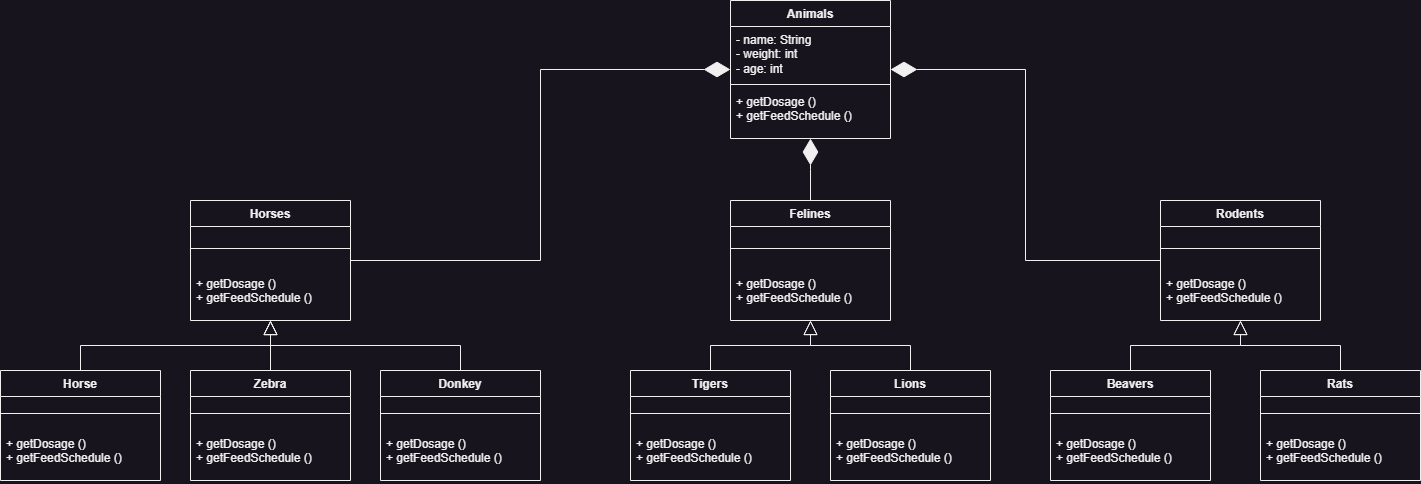

The diagram above was exported from draw.io. Its source (the exported page's mxGraphModel, read from the mxfile embedded in the PNG):
<mxGraphModel dx="2284" dy="707" grid="1" gridSize="10" guides="1" tooltips="1" connect="1" arrows="1" fold="1" page="1" pageScale="1" pageWidth="850" pageHeight="1100" math="0" shadow="0">
  <root>
    <mxCell id="0" />
    <mxCell id="1" parent="0" />
    <mxCell id="s_qFZrvxtznIn2j6Y7a2-1" value="Animals" style="swimlane;fontStyle=1;align=center;verticalAlign=top;childLayout=stackLayout;horizontal=1;startSize=26;horizontalStack=0;resizeParent=1;resizeParentMax=0;resizeLast=0;collapsible=1;marginBottom=0;whiteSpace=wrap;html=1;" vertex="1" parent="1">
      <mxGeometry x="450" y="30" width="160" height="138" as="geometry" />
    </mxCell>
    <mxCell id="s_qFZrvxtznIn2j6Y7a2-2" value="- name: String&lt;br&gt;- weight: int&lt;br&gt;- age: int" style="text;strokeColor=none;fillColor=none;align=left;verticalAlign=top;spacingLeft=4;spacingRight=4;overflow=hidden;rotatable=0;points=[[0,0.5],[1,0.5]];portConstraint=eastwest;whiteSpace=wrap;html=1;" vertex="1" parent="s_qFZrvxtznIn2j6Y7a2-1">
      <mxGeometry y="26" width="160" height="54" as="geometry" />
    </mxCell>
    <mxCell id="s_qFZrvxtznIn2j6Y7a2-3" value="" style="line;strokeWidth=1;fillColor=none;align=left;verticalAlign=middle;spacingTop=-1;spacingLeft=3;spacingRight=3;rotatable=0;labelPosition=right;points=[];portConstraint=eastwest;strokeColor=inherit;" vertex="1" parent="s_qFZrvxtznIn2j6Y7a2-1">
      <mxGeometry y="80" width="160" height="8" as="geometry" />
    </mxCell>
    <mxCell id="s_qFZrvxtznIn2j6Y7a2-4" value="+&amp;nbsp;getDosage&amp;nbsp;()&lt;br&gt;+&amp;nbsp;getFeedSchedule&amp;nbsp;()" style="text;strokeColor=none;fillColor=none;align=left;verticalAlign=top;spacingLeft=4;spacingRight=4;overflow=hidden;rotatable=0;points=[[0,0.5],[1,0.5]];portConstraint=eastwest;whiteSpace=wrap;html=1;" vertex="1" parent="s_qFZrvxtznIn2j6Y7a2-1">
      <mxGeometry y="88" width="160" height="50" as="geometry" />
    </mxCell>
    <mxCell id="s_qFZrvxtznIn2j6Y7a2-5" value="Horses" style="swimlane;fontStyle=1;align=center;verticalAlign=top;childLayout=stackLayout;horizontal=1;startSize=26;horizontalStack=0;resizeParent=1;resizeParentMax=0;resizeLast=0;collapsible=1;marginBottom=0;whiteSpace=wrap;html=1;" vertex="1" parent="1">
      <mxGeometry x="-90" y="230" width="160" height="120" as="geometry" />
    </mxCell>
    <mxCell id="s_qFZrvxtznIn2j6Y7a2-7" value="" style="line;strokeWidth=1;fillColor=none;align=left;verticalAlign=middle;spacingTop=-1;spacingLeft=3;spacingRight=3;rotatable=0;labelPosition=right;points=[];portConstraint=eastwest;strokeColor=inherit;" vertex="1" parent="s_qFZrvxtznIn2j6Y7a2-5">
      <mxGeometry y="26" width="160" height="44" as="geometry" />
    </mxCell>
    <mxCell id="s_qFZrvxtznIn2j6Y7a2-8" value="+&amp;nbsp;getDosage&amp;nbsp;()&lt;br&gt;+&amp;nbsp;getFeedSchedule&amp;nbsp;()" style="text;strokeColor=none;fillColor=none;align=left;verticalAlign=top;spacingLeft=4;spacingRight=4;overflow=hidden;rotatable=0;points=[[0,0.5],[1,0.5]];portConstraint=eastwest;whiteSpace=wrap;html=1;" vertex="1" parent="s_qFZrvxtznIn2j6Y7a2-5">
      <mxGeometry y="70" width="160" height="50" as="geometry" />
    </mxCell>
    <mxCell id="s_qFZrvxtznIn2j6Y7a2-9" value="Felines" style="swimlane;fontStyle=1;align=center;verticalAlign=top;childLayout=stackLayout;horizontal=1;startSize=26;horizontalStack=0;resizeParent=1;resizeParentMax=0;resizeLast=0;collapsible=1;marginBottom=0;whiteSpace=wrap;html=1;" vertex="1" parent="1">
      <mxGeometry x="450" y="230" width="160" height="120" as="geometry" />
    </mxCell>
    <mxCell id="s_qFZrvxtznIn2j6Y7a2-11" value="" style="line;strokeWidth=1;fillColor=none;align=left;verticalAlign=middle;spacingTop=-1;spacingLeft=3;spacingRight=3;rotatable=0;labelPosition=right;points=[];portConstraint=eastwest;strokeColor=inherit;" vertex="1" parent="s_qFZrvxtznIn2j6Y7a2-9">
      <mxGeometry y="26" width="160" height="44" as="geometry" />
    </mxCell>
    <mxCell id="s_qFZrvxtznIn2j6Y7a2-12" value="+&amp;nbsp;getDosage&amp;nbsp;()&lt;br&gt;+&amp;nbsp;getFeedSchedule&amp;nbsp;()" style="text;strokeColor=none;fillColor=none;align=left;verticalAlign=top;spacingLeft=4;spacingRight=4;overflow=hidden;rotatable=0;points=[[0,0.5],[1,0.5]];portConstraint=eastwest;whiteSpace=wrap;html=1;" vertex="1" parent="s_qFZrvxtznIn2j6Y7a2-9">
      <mxGeometry y="70" width="160" height="50" as="geometry" />
    </mxCell>
    <mxCell id="s_qFZrvxtznIn2j6Y7a2-13" value="Rodents" style="swimlane;fontStyle=1;align=center;verticalAlign=top;childLayout=stackLayout;horizontal=1;startSize=26;horizontalStack=0;resizeParent=1;resizeParentMax=0;resizeLast=0;collapsible=1;marginBottom=0;whiteSpace=wrap;html=1;" vertex="1" parent="1">
      <mxGeometry x="880" y="230" width="160" height="120" as="geometry" />
    </mxCell>
    <mxCell id="s_qFZrvxtznIn2j6Y7a2-15" value="" style="line;strokeWidth=1;fillColor=none;align=left;verticalAlign=middle;spacingTop=-1;spacingLeft=3;spacingRight=3;rotatable=0;labelPosition=right;points=[];portConstraint=eastwest;strokeColor=inherit;" vertex="1" parent="s_qFZrvxtznIn2j6Y7a2-13">
      <mxGeometry y="26" width="160" height="44" as="geometry" />
    </mxCell>
    <mxCell id="s_qFZrvxtznIn2j6Y7a2-16" value="+&amp;nbsp;getDosage&amp;nbsp;()&lt;br&gt;+&amp;nbsp;getFeedSchedule&amp;nbsp;()" style="text;strokeColor=none;fillColor=none;align=left;verticalAlign=top;spacingLeft=4;spacingRight=4;overflow=hidden;rotatable=0;points=[[0,0.5],[1,0.5]];portConstraint=eastwest;whiteSpace=wrap;html=1;" vertex="1" parent="s_qFZrvxtznIn2j6Y7a2-13">
      <mxGeometry y="70" width="160" height="50" as="geometry" />
    </mxCell>
    <mxCell id="s_qFZrvxtznIn2j6Y7a2-17" value="Horse" style="swimlane;fontStyle=1;align=center;verticalAlign=top;childLayout=stackLayout;horizontal=1;startSize=26;horizontalStack=0;resizeParent=1;resizeParentMax=0;resizeLast=0;collapsible=1;marginBottom=0;whiteSpace=wrap;html=1;" vertex="1" parent="1">
      <mxGeometry x="-280" y="400" width="160" height="110" as="geometry" />
    </mxCell>
    <mxCell id="s_qFZrvxtznIn2j6Y7a2-19" value="" style="line;strokeWidth=1;fillColor=none;align=left;verticalAlign=middle;spacingTop=-1;spacingLeft=3;spacingRight=3;rotatable=0;labelPosition=right;points=[];portConstraint=eastwest;strokeColor=inherit;" vertex="1" parent="s_qFZrvxtznIn2j6Y7a2-17">
      <mxGeometry y="26" width="160" height="34" as="geometry" />
    </mxCell>
    <mxCell id="s_qFZrvxtznIn2j6Y7a2-20" value="+&amp;nbsp;getDosage&amp;nbsp;()&lt;br&gt;+&amp;nbsp;getFeedSchedule&amp;nbsp;()" style="text;strokeColor=none;fillColor=none;align=left;verticalAlign=top;spacingLeft=4;spacingRight=4;overflow=hidden;rotatable=0;points=[[0,0.5],[1,0.5]];portConstraint=eastwest;whiteSpace=wrap;html=1;" vertex="1" parent="s_qFZrvxtznIn2j6Y7a2-17">
      <mxGeometry y="60" width="160" height="50" as="geometry" />
    </mxCell>
    <mxCell id="s_qFZrvxtznIn2j6Y7a2-21" value="Tigers" style="swimlane;fontStyle=1;align=center;verticalAlign=top;childLayout=stackLayout;horizontal=1;startSize=26;horizontalStack=0;resizeParent=1;resizeParentMax=0;resizeLast=0;collapsible=1;marginBottom=0;whiteSpace=wrap;html=1;" vertex="1" parent="1">
      <mxGeometry x="350" y="400" width="160" height="110" as="geometry" />
    </mxCell>
    <mxCell id="s_qFZrvxtznIn2j6Y7a2-23" value="" style="line;strokeWidth=1;fillColor=none;align=left;verticalAlign=middle;spacingTop=-1;spacingLeft=3;spacingRight=3;rotatable=0;labelPosition=right;points=[];portConstraint=eastwest;strokeColor=inherit;" vertex="1" parent="s_qFZrvxtznIn2j6Y7a2-21">
      <mxGeometry y="26" width="160" height="34" as="geometry" />
    </mxCell>
    <mxCell id="s_qFZrvxtznIn2j6Y7a2-24" value="+&amp;nbsp;getDosage&amp;nbsp;()&lt;br&gt;+&amp;nbsp;getFeedSchedule&amp;nbsp;()" style="text;strokeColor=none;fillColor=none;align=left;verticalAlign=top;spacingLeft=4;spacingRight=4;overflow=hidden;rotatable=0;points=[[0,0.5],[1,0.5]];portConstraint=eastwest;whiteSpace=wrap;html=1;" vertex="1" parent="s_qFZrvxtznIn2j6Y7a2-21">
      <mxGeometry y="60" width="160" height="50" as="geometry" />
    </mxCell>
    <mxCell id="s_qFZrvxtznIn2j6Y7a2-25" value="Lions" style="swimlane;fontStyle=1;align=center;verticalAlign=top;childLayout=stackLayout;horizontal=1;startSize=26;horizontalStack=0;resizeParent=1;resizeParentMax=0;resizeLast=0;collapsible=1;marginBottom=0;whiteSpace=wrap;html=1;" vertex="1" parent="1">
      <mxGeometry x="550" y="400" width="160" height="110" as="geometry" />
    </mxCell>
    <mxCell id="s_qFZrvxtznIn2j6Y7a2-27" value="" style="line;strokeWidth=1;fillColor=none;align=left;verticalAlign=middle;spacingTop=-1;spacingLeft=3;spacingRight=3;rotatable=0;labelPosition=right;points=[];portConstraint=eastwest;strokeColor=inherit;" vertex="1" parent="s_qFZrvxtznIn2j6Y7a2-25">
      <mxGeometry y="26" width="160" height="34" as="geometry" />
    </mxCell>
    <mxCell id="s_qFZrvxtznIn2j6Y7a2-28" value="+&amp;nbsp;getDosage&amp;nbsp;()&lt;br&gt;+&amp;nbsp;getFeedSchedule&amp;nbsp;()" style="text;strokeColor=none;fillColor=none;align=left;verticalAlign=top;spacingLeft=4;spacingRight=4;overflow=hidden;rotatable=0;points=[[0,0.5],[1,0.5]];portConstraint=eastwest;whiteSpace=wrap;html=1;" vertex="1" parent="s_qFZrvxtznIn2j6Y7a2-25">
      <mxGeometry y="60" width="160" height="50" as="geometry" />
    </mxCell>
    <mxCell id="s_qFZrvxtznIn2j6Y7a2-29" value="Zebra&lt;br&gt;" style="swimlane;fontStyle=1;align=center;verticalAlign=top;childLayout=stackLayout;horizontal=1;startSize=26;horizontalStack=0;resizeParent=1;resizeParentMax=0;resizeLast=0;collapsible=1;marginBottom=0;whiteSpace=wrap;html=1;" vertex="1" parent="1">
      <mxGeometry x="-90" y="400" width="160" height="110" as="geometry" />
    </mxCell>
    <mxCell id="s_qFZrvxtznIn2j6Y7a2-31" value="" style="line;strokeWidth=1;fillColor=none;align=left;verticalAlign=middle;spacingTop=-1;spacingLeft=3;spacingRight=3;rotatable=0;labelPosition=right;points=[];portConstraint=eastwest;strokeColor=inherit;" vertex="1" parent="s_qFZrvxtznIn2j6Y7a2-29">
      <mxGeometry y="26" width="160" height="34" as="geometry" />
    </mxCell>
    <mxCell id="s_qFZrvxtznIn2j6Y7a2-32" value="+&amp;nbsp;getDosage&amp;nbsp;()&lt;br&gt;+&amp;nbsp;getFeedSchedule&amp;nbsp;()" style="text;strokeColor=none;fillColor=none;align=left;verticalAlign=top;spacingLeft=4;spacingRight=4;overflow=hidden;rotatable=0;points=[[0,0.5],[1,0.5]];portConstraint=eastwest;whiteSpace=wrap;html=1;" vertex="1" parent="s_qFZrvxtznIn2j6Y7a2-29">
      <mxGeometry y="60" width="160" height="50" as="geometry" />
    </mxCell>
    <mxCell id="s_qFZrvxtznIn2j6Y7a2-33" value="Donkey&lt;br&gt;" style="swimlane;fontStyle=1;align=center;verticalAlign=top;childLayout=stackLayout;horizontal=1;startSize=26;horizontalStack=0;resizeParent=1;resizeParentMax=0;resizeLast=0;collapsible=1;marginBottom=0;whiteSpace=wrap;html=1;" vertex="1" parent="1">
      <mxGeometry x="100" y="400" width="160" height="110" as="geometry" />
    </mxCell>
    <mxCell id="s_qFZrvxtznIn2j6Y7a2-35" value="" style="line;strokeWidth=1;fillColor=none;align=left;verticalAlign=middle;spacingTop=-1;spacingLeft=3;spacingRight=3;rotatable=0;labelPosition=right;points=[];portConstraint=eastwest;strokeColor=inherit;" vertex="1" parent="s_qFZrvxtznIn2j6Y7a2-33">
      <mxGeometry y="26" width="160" height="34" as="geometry" />
    </mxCell>
    <mxCell id="s_qFZrvxtznIn2j6Y7a2-36" value="+&amp;nbsp;getDosage&amp;nbsp;()&lt;br&gt;+&amp;nbsp;getFeedSchedule&amp;nbsp;()" style="text;strokeColor=none;fillColor=none;align=left;verticalAlign=top;spacingLeft=4;spacingRight=4;overflow=hidden;rotatable=0;points=[[0,0.5],[1,0.5]];portConstraint=eastwest;whiteSpace=wrap;html=1;" vertex="1" parent="s_qFZrvxtznIn2j6Y7a2-33">
      <mxGeometry y="60" width="160" height="50" as="geometry" />
    </mxCell>
    <mxCell id="s_qFZrvxtznIn2j6Y7a2-37" value="Beavers" style="swimlane;fontStyle=1;align=center;verticalAlign=top;childLayout=stackLayout;horizontal=1;startSize=26;horizontalStack=0;resizeParent=1;resizeParentMax=0;resizeLast=0;collapsible=1;marginBottom=0;whiteSpace=wrap;html=1;" vertex="1" parent="1">
      <mxGeometry x="770" y="400" width="160" height="110" as="geometry" />
    </mxCell>
    <mxCell id="s_qFZrvxtznIn2j6Y7a2-39" value="" style="line;strokeWidth=1;fillColor=none;align=left;verticalAlign=middle;spacingTop=-1;spacingLeft=3;spacingRight=3;rotatable=0;labelPosition=right;points=[];portConstraint=eastwest;strokeColor=inherit;" vertex="1" parent="s_qFZrvxtznIn2j6Y7a2-37">
      <mxGeometry y="26" width="160" height="34" as="geometry" />
    </mxCell>
    <mxCell id="s_qFZrvxtznIn2j6Y7a2-40" value="+&amp;nbsp;getDosage&amp;nbsp;()&lt;br&gt;+&amp;nbsp;getFeedSchedule&amp;nbsp;()" style="text;strokeColor=none;fillColor=none;align=left;verticalAlign=top;spacingLeft=4;spacingRight=4;overflow=hidden;rotatable=0;points=[[0,0.5],[1,0.5]];portConstraint=eastwest;whiteSpace=wrap;html=1;" vertex="1" parent="s_qFZrvxtznIn2j6Y7a2-37">
      <mxGeometry y="60" width="160" height="50" as="geometry" />
    </mxCell>
    <mxCell id="s_qFZrvxtznIn2j6Y7a2-41" value="Rats" style="swimlane;fontStyle=1;align=center;verticalAlign=top;childLayout=stackLayout;horizontal=1;startSize=26;horizontalStack=0;resizeParent=1;resizeParentMax=0;resizeLast=0;collapsible=1;marginBottom=0;whiteSpace=wrap;html=1;" vertex="1" parent="1">
      <mxGeometry x="980" y="400" width="160" height="110" as="geometry" />
    </mxCell>
    <mxCell id="s_qFZrvxtznIn2j6Y7a2-43" value="" style="line;strokeWidth=1;fillColor=none;align=left;verticalAlign=middle;spacingTop=-1;spacingLeft=3;spacingRight=3;rotatable=0;labelPosition=right;points=[];portConstraint=eastwest;strokeColor=inherit;" vertex="1" parent="s_qFZrvxtznIn2j6Y7a2-41">
      <mxGeometry y="26" width="160" height="34" as="geometry" />
    </mxCell>
    <mxCell id="s_qFZrvxtznIn2j6Y7a2-44" value="+&amp;nbsp;getDosage&amp;nbsp;()&lt;br&gt;+&amp;nbsp;getFeedSchedule&amp;nbsp;()" style="text;strokeColor=none;fillColor=none;align=left;verticalAlign=top;spacingLeft=4;spacingRight=4;overflow=hidden;rotatable=0;points=[[0,0.5],[1,0.5]];portConstraint=eastwest;whiteSpace=wrap;html=1;" vertex="1" parent="s_qFZrvxtznIn2j6Y7a2-41">
      <mxGeometry y="60" width="160" height="50" as="geometry" />
    </mxCell>
    <mxCell id="s_qFZrvxtznIn2j6Y7a2-45" value="" style="endArrow=block;endFill=0;endSize=12;html=1;rounded=0;edgeStyle=elbowEdgeStyle;elbow=vertical;" edge="1" parent="1" source="s_qFZrvxtznIn2j6Y7a2-17" target="s_qFZrvxtznIn2j6Y7a2-5">
      <mxGeometry width="160" relative="1" as="geometry">
        <mxPoint x="150" y="640" as="sourcePoint" />
        <mxPoint x="310" y="640" as="targetPoint" />
      </mxGeometry>
    </mxCell>
    <mxCell id="s_qFZrvxtznIn2j6Y7a2-46" value="" style="endArrow=block;endFill=0;endSize=12;html=1;rounded=0;edgeStyle=elbowEdgeStyle;elbow=vertical;" edge="1" parent="1" source="s_qFZrvxtznIn2j6Y7a2-29" target="s_qFZrvxtznIn2j6Y7a2-5">
      <mxGeometry width="160" relative="1" as="geometry">
        <mxPoint x="-136" y="410" as="sourcePoint" />
        <mxPoint x="-54" y="346" as="targetPoint" />
      </mxGeometry>
    </mxCell>
    <mxCell id="s_qFZrvxtznIn2j6Y7a2-47" value="" style="endArrow=block;endFill=0;endSize=12;html=1;rounded=0;edgeStyle=elbowEdgeStyle;elbow=vertical;" edge="1" parent="1" source="s_qFZrvxtznIn2j6Y7a2-33" target="s_qFZrvxtznIn2j6Y7a2-5">
      <mxGeometry width="160" relative="1" as="geometry">
        <mxPoint y="410" as="sourcePoint" />
        <mxPoint y="346" as="targetPoint" />
      </mxGeometry>
    </mxCell>
    <mxCell id="s_qFZrvxtznIn2j6Y7a2-48" value="" style="endArrow=block;endFill=0;endSize=12;html=1;rounded=0;edgeStyle=elbowEdgeStyle;elbow=vertical;" edge="1" parent="1" source="s_qFZrvxtznIn2j6Y7a2-25" target="s_qFZrvxtznIn2j6Y7a2-9">
      <mxGeometry width="160" relative="1" as="geometry">
        <mxPoint x="700" y="400" as="sourcePoint" />
        <mxPoint x="510" y="336" as="targetPoint" />
      </mxGeometry>
    </mxCell>
    <mxCell id="s_qFZrvxtznIn2j6Y7a2-49" value="" style="endArrow=block;endFill=0;endSize=12;html=1;rounded=0;edgeStyle=elbowEdgeStyle;elbow=vertical;" edge="1" parent="1" source="s_qFZrvxtznIn2j6Y7a2-21" target="s_qFZrvxtznIn2j6Y7a2-9">
      <mxGeometry width="160" relative="1" as="geometry">
        <mxPoint x="640" y="410" as="sourcePoint" />
        <mxPoint x="540" y="346" as="targetPoint" />
      </mxGeometry>
    </mxCell>
    <mxCell id="s_qFZrvxtznIn2j6Y7a2-50" value="" style="endArrow=block;endFill=0;endSize=12;html=1;rounded=0;edgeStyle=elbowEdgeStyle;elbow=vertical;" edge="1" parent="1" source="s_qFZrvxtznIn2j6Y7a2-41" target="s_qFZrvxtznIn2j6Y7a2-13">
      <mxGeometry width="160" relative="1" as="geometry">
        <mxPoint x="960" y="394" as="sourcePoint" />
        <mxPoint x="860" y="330" as="targetPoint" />
      </mxGeometry>
    </mxCell>
    <mxCell id="s_qFZrvxtznIn2j6Y7a2-51" value="" style="endArrow=block;endFill=0;endSize=12;html=1;rounded=0;edgeStyle=elbowEdgeStyle;elbow=vertical;" edge="1" parent="1" source="s_qFZrvxtznIn2j6Y7a2-37" target="s_qFZrvxtznIn2j6Y7a2-13">
      <mxGeometry width="160" relative="1" as="geometry">
        <mxPoint x="1070" y="410" as="sourcePoint" />
        <mxPoint x="970" y="346" as="targetPoint" />
      </mxGeometry>
    </mxCell>
    <mxCell id="s_qFZrvxtznIn2j6Y7a2-52" value="" style="endArrow=diamondThin;endFill=1;endSize=24;html=1;rounded=0;edgeStyle=elbowEdgeStyle;" edge="1" parent="1" source="s_qFZrvxtznIn2j6Y7a2-5" target="s_qFZrvxtznIn2j6Y7a2-1">
      <mxGeometry width="160" relative="1" as="geometry">
        <mxPoint x="140" y="180" as="sourcePoint" />
        <mxPoint x="300" y="180" as="targetPoint" />
      </mxGeometry>
    </mxCell>
    <mxCell id="s_qFZrvxtznIn2j6Y7a2-53" value="" style="endArrow=diamondThin;endFill=1;endSize=24;html=1;rounded=0;edgeStyle=elbowEdgeStyle;" edge="1" parent="1" source="s_qFZrvxtznIn2j6Y7a2-9" target="s_qFZrvxtznIn2j6Y7a2-1">
      <mxGeometry width="160" relative="1" as="geometry">
        <mxPoint x="80" y="303" as="sourcePoint" />
        <mxPoint x="460" y="109" as="targetPoint" />
      </mxGeometry>
    </mxCell>
    <mxCell id="s_qFZrvxtznIn2j6Y7a2-54" value="" style="endArrow=diamondThin;endFill=1;endSize=24;html=1;rounded=0;edgeStyle=elbowEdgeStyle;" edge="1" parent="1" source="s_qFZrvxtznIn2j6Y7a2-13" target="s_qFZrvxtznIn2j6Y7a2-1">
      <mxGeometry width="160" relative="1" as="geometry">
        <mxPoint x="770" y="192" as="sourcePoint" />
        <mxPoint x="770" y="110" as="targetPoint" />
      </mxGeometry>
    </mxCell>
  </root>
</mxGraphModel>